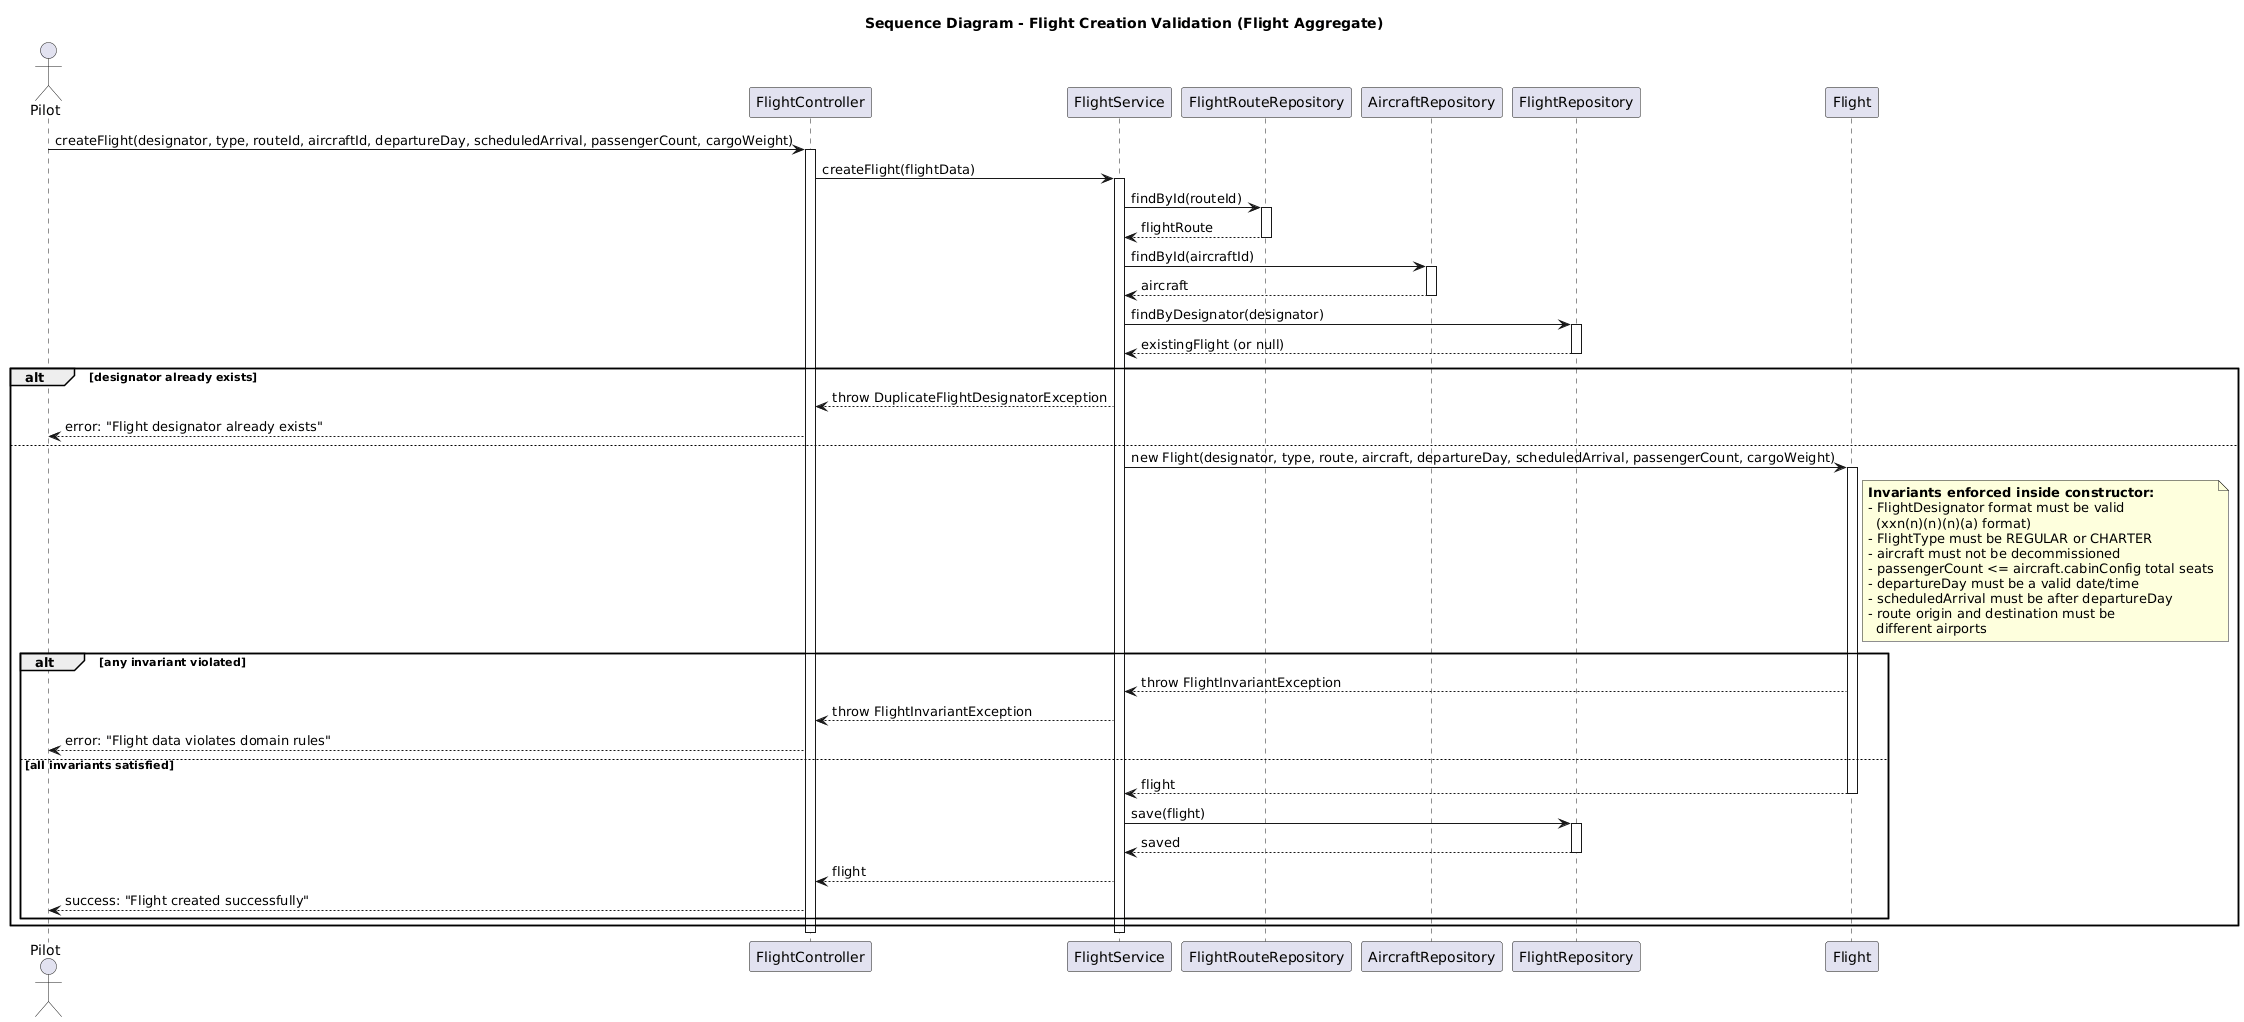

The diagram above was rendered by PlantUML. Its source (embedded in the PNG):
@startuml
title Sequence Diagram - Flight Creation Validation (Flight Aggregate)

actor "Pilot" as Pilot
participant "FlightController" as Controller
participant "FlightService" as Service
participant "FlightRouteRepository" as RouteRepo
participant "AircraftRepository" as AircraftRepo
participant "FlightRepository" as FlightRepo
participant "Flight" as Aggregate

Pilot -> Controller: createFlight(designator, type, routeId, aircraftId, departureDay, scheduledArrival, passengerCount, cargoWeight)
activate Controller

Controller -> Service: createFlight(flightData)
activate Service

Service -> RouteRepo: findById(routeId)
activate RouteRepo
RouteRepo --> Service: flightRoute
deactivate RouteRepo

Service -> AircraftRepo: findById(aircraftId)
activate AircraftRepo
AircraftRepo --> Service: aircraft
deactivate AircraftRepo

Service -> FlightRepo: findByDesignator(designator)
activate FlightRepo
FlightRepo --> Service: existingFlight (or null)
deactivate FlightRepo

alt designator already exists
    Service --> Controller: throw DuplicateFlightDesignatorException
    Controller --> Pilot: error: "Flight designator already exists"
else
    Service -> Aggregate: new Flight(designator, type, route, aircraft, departureDay, scheduledArrival, passengerCount, cargoWeight)
    activate Aggregate
    note right of Aggregate
        **Invariants enforced inside constructor:**
        - FlightDesignator format must be valid
          (xxn(n)(n)(n)(a) format)
        - FlightType must be REGULAR or CHARTER
        - aircraft must not be decommissioned
        - passengerCount <= aircraft.cabinConfig total seats
        - departureDay must be a valid date/time
        - scheduledArrival must be after departureDay
        - route origin and destination must be
          different airports
    end note

    alt any invariant violated
        Aggregate --> Service: throw FlightInvariantException
        Service --> Controller: throw FlightInvariantException
        Controller --> Pilot: error: "Flight data violates domain rules"
    else all invariants satisfied
        Aggregate --> Service: flight
        deactivate Aggregate

        Service -> FlightRepo: save(flight)
        activate FlightRepo
        FlightRepo --> Service: saved
        deactivate FlightRepo

        Service --> Controller: flight
        Controller --> Pilot: success: "Flight created successfully"
    end
end

deactivate Service
deactivate Controller
@enduml